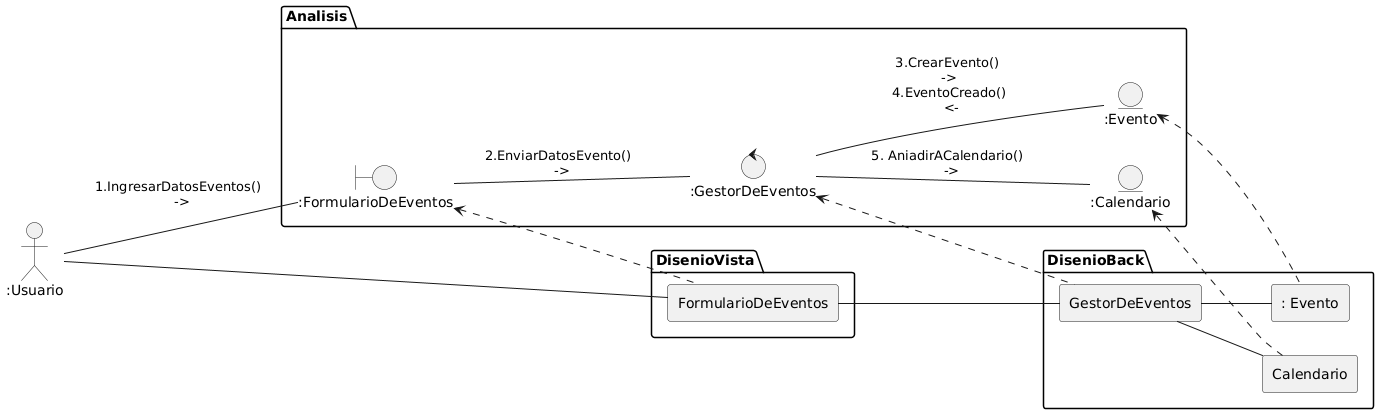

The diagram above was rendered by PlantUML. Its source (embedded in the PNG):
@startuml
left to right direction

Actor ":Usuario" as u
package "DisenioVista"{
agent FormularioDeEventos as DFE

}
u -- DFE
package "DisenioBack"{
    agent GestorDeEventos as DGE
    agent  ": Evento" as devent 
    agent "Calendario" as dcal
    DGE -- devent
    DGE -- dcal
    DFE -- DGE
}

package Analisis{

Actor ":Usuario" as u

boundary ":FormularioDeEventos" as form
control ":GestorDeEventos" as gestor

entity ":Evento" as event 
entity ":Calendario" as c

  u-- form: "1.IngresarDatosEventos() \n ->"
form -- gestor : "2.EnviarDatosEvento() \n ->"
gestor -- event: "3.CrearEvento() \n -> \n 4.EventoCreado() \n <-"
gestor -- c: "5. AniadirACalendario() \n ->"
  
}
form <.. DFE
gestor <.. DGE
event <.. devent
c <.. dcal
@enduml